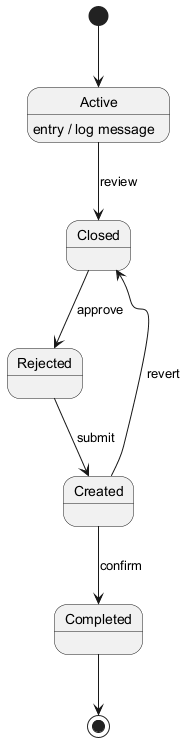

The diagram above was rendered by PlantUML. Its source (embedded in the PNG):
@startuml
skinparam backgroundColor #FFFFFF
skinparam classBackgroundColor #F3E5F5
skinparam classBorderColor #6A1B9A
[*] --> Active
Active --> Closed : review
Active : entry / log message
Closed --> Rejected : approve
Rejected --> Created : submit
Created --> Completed : confirm
Created --> Closed : revert
Completed --> [*]
@enduml